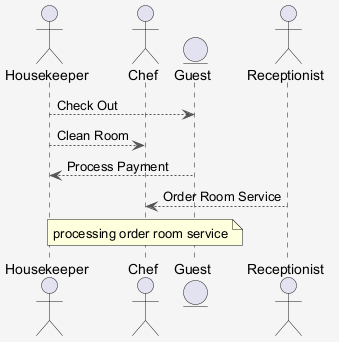

The diagram above was rendered by PlantUML. Its source (embedded in the PNG):
@startuml
skinparam shadowing false
skinparam backgroundColor #F5F5F5
skinparam ArrowColor #555555
actor "Housekeeper" as H
actor "Chef" as C
entity "Guest" as G
actor "Receptionist" as R
H --> G : Check Out
H --> C : Clean Room
G --> H : Process Payment
R --> C : Order Room Service
note over C : processing order room service
@enduml